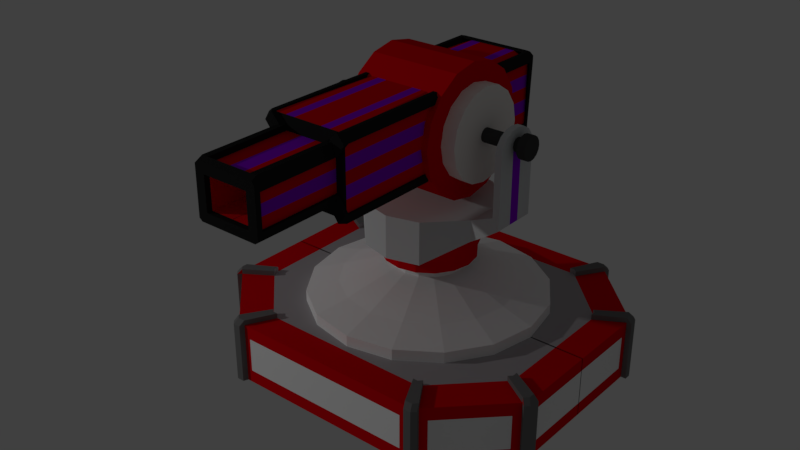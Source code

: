 # Source: bulletTurret.blend  (saved by Blender 2.79.0; exported with 4.5.12 LTS)
import bpy
from mathutils import Matrix  # noqa: F401  (used for matrix-valued properties, if any)

bpy.ops.wm.read_factory_settings(use_empty=True)
scene = bpy.context.scene
scene.name = 'Scene'

# ---- collections
col_collection_1 = bpy.data.collections.new('Collection 1'); scene.collection.children.link(col_collection_1)

# ---- materials (node trees are filled in below, after node groups)
mat_canonbody = bpy.data.materials.new('CanonBody')
mat_canonbody.alpha_threshold = 0.0
mat_canonbody.use_transparent_shadow = False
mat_canonbody.diffuse_color = (0.2147, 0.122, 0.3173, 1.0)
mat_canonbody.roughness = 0.5
mat_canonband = bpy.data.materials.new('CanonBand')
mat_canonband.alpha_threshold = 0.0
mat_canonband.use_transparent_shadow = False
mat_canonband.diffuse_color = (0.8163, 0.06608, 0.04814, 1.0)
mat_canonband.roughness = 0.5
mat_canon = bpy.data.materials.new('Canon')
mat_canon.alpha_threshold = 0.0
mat_canon.use_transparent_shadow = False
mat_canon.diffuse_color = (0.5346, 0.2971, 0.8, 1.0)
mat_canon.roughness = 0.5
mat_matsurevelee = bpy.data.materials.new('MatSurevelee')
mat_matsurevelee.alpha_threshold = 0.0
mat_matsurevelee.use_transparent_shadow = False
mat_matsurevelee.diffuse_color = (0.3197, 0.32, 0.3428, 1.0)
mat_matsurevelee.roughness = 0.5
mat_ring = bpy.data.materials.new('Ring')
mat_ring.alpha_threshold = 0.0
mat_ring.use_transparent_shadow = False
mat_ring.diffuse_color = (0.2327, 0.8, 0.09896, 1.0)
mat_ring.roughness = 0.5
mat_axiscolor = bpy.data.materials.new('AxisColor')
mat_axiscolor.alpha_threshold = 0.0
mat_axiscolor.use_transparent_shadow = False
mat_axiscolor.diffuse_color = (0.05811, 0.05811, 0.05811, 1.0)
mat_axiscolor.roughness = 0.5
mat_headside = bpy.data.materials.new('HeadSide')
mat_headside.alpha_threshold = 0.0
mat_headside.use_transparent_shadow = False
mat_headside.diffuse_color = (1.0, 0.966, 0.9305, 1.0)
mat_headside.roughness = 0.5
mat_maincolor = bpy.data.materials.new('MainColor')
mat_maincolor.alpha_threshold = 0.0
mat_maincolor.use_transparent_shadow = False
mat_maincolor.diffuse_color = (0.8, 0.0, 0.004715, 1.0)
mat_maincolor.specular_color = (0.01027, 0.01027, 0.01027)
mat_maincolor.roughness = 0.5
mat_bands = bpy.data.materials.new('Bands')
mat_bands.alpha_threshold = 0.0
mat_bands.use_transparent_shadow = False
mat_bands.diffuse_color = (0.3085, 0.0, 0.8, 1.0)
mat_bands.roughness = 0.5
mat_edges = bpy.data.materials.new('Edges')
mat_edges.alpha_threshold = 0.0
mat_edges.use_transparent_shadow = False
mat_edges.diffuse_color = (0.01607, 0.01607, 0.01607, 1.0)
mat_edges.roughness = 0.5
mat_middlepartmat = bpy.data.materials.new('MiddlePartMat')
mat_middlepartmat.alpha_threshold = 0.0
mat_middlepartmat.use_transparent_shadow = False
mat_middlepartmat.diffuse_color = (0.66, 0.6943, 0.7024, 1.0)
mat_middlepartmat.roughness = 0.5
mat_axisoutside = bpy.data.materials.new('AxisOutside')
mat_axisoutside.alpha_threshold = 0.0
mat_axisoutside.use_transparent_shadow = False
mat_axisoutside.diffuse_color = (0.1031, 0.4801, 0.8, 1.0)
mat_axisoutside.roughness = 0.5
mat_axisoutside.specular_intensity = 0.0
mat_mat2 = bpy.data.materials.new('Mat2')
mat_mat2.alpha_threshold = 0.0
mat_mat2.use_transparent_shadow = False
mat_mat2.diffuse_color = (0.4564, 0.4337, 0.4507, 1.0)
mat_mat2.roughness = 0.5
mat_mat3 = bpy.data.materials.new('Mat3')
mat_mat3.alpha_threshold = 0.0
mat_mat3.use_transparent_shadow = False
mat_mat3.diffuse_color = (1.0, 1.0, 1.0, 1.0)
mat_mat3.roughness = 0.5
mat_matcorners = bpy.data.materials.new('MatCorners')
mat_matcorners.alpha_threshold = 0.0
mat_matcorners.use_transparent_shadow = False
mat_matcorners.diffuse_color = (0.1833, 0.1833, 0.1833, 1.0)
mat_matcorners.roughness = 0.5
mat_axis = bpy.data.materials.new('Axis')
mat_axis.alpha_threshold = 0.0
mat_axis.use_transparent_shadow = False
mat_axis.diffuse_color = (1.0, 1.0, 1.0, 1.0)
mat_axis.roughness = 0.5

# ---- material node trees

# ---- world
world_world = bpy.data.worlds.new('World'); scene.world = world_world
world_world.color = (0.05088, 0.05088, 0.05088)
world_world.use_sun_shadow = False
world_world.sun_shadow_jitter_overblur = 0.0
world_world.cycles.sampling_method = 'MANUAL'

# ---- lights
light_point = bpy.data.lights.new('Point', 'POINT')
light_point.transmission_factor = 0.0
light_point.energy = 200.0
light_point.shadow_buffer_clip_start = 0.5
light_point.shadow_soft_size = 0.1
light_point.shadow_maximum_resolution = 0.006
light_point.use_absolute_resolution = True

# ---- meshes
me_cube_005 = bpy.data.meshes.new('Cube.005')
me_cube_005.from_pydata([(-0.5756, 0.03881, 0.0001848), (-0.2653, 0.03881, 0.0001848), (-0.5756, 0.03586, -0.01467), (-0.2653, 0.03586, -0.01467), (-0.5756, 0.02744, -0.02726), (-0.2653, 0.02744, -0.02726), (-0.5756, 0.01485, -0.03567), (-0.2653, 0.01485, -0.03567), (-0.5756, -7.688e-09, -0.03863), (-0.2653, -7.688e-09, -0.03863), (-0.5756, -0.01485, -0.03567), (-0.2653, -0.01485, -0.03567), (-0.5756, -0.02744, -0.02726), (-0.2653, -0.02744, -0.02726), (-0.5756, -0.03586, -0.01467), (-0.2653, -0.03586, -0.01467), (-0.5756, -0.03881, 0.0001848), (-0.2653, -0.03881, 0.0001848), (-0.5756, -0.03586, 0.01504), (-0.2653, -0.03586, 0.01504), (-0.5756, -0.02744, 0.02763), (-0.2653, -0.02744, 0.02763), (-0.5756, -0.01485, 0.03604), (-0.2653, -0.01485, 0.03604), (-0.5756, -7.688e-09, 0.039), (-0.2653, -7.688e-09, 0.039), (-0.5756, 0.01485, 0.03604), (-0.2653, 0.01485, 0.03604), (-0.5756, 0.02744, 0.02763), (-0.2653, 0.02744, 0.02763), (-0.5756, 0.03586, 0.01504), (-0.2653, 0.03586, 0.01504), (-0.2648, 0.3651, 0.0001366), (-0.2648, 0.3372, -0.1401), (-0.2648, 0.2577, -0.259), (-0.2648, 0.1389, -0.3384), (-0.2648, -0.001356, -0.3663), (-0.2648, -0.1416, -0.3384), (-0.2648, -0.2605, -0.259), (-0.2648, -0.3399, -0.1401), (-0.2648, -0.3678, 0.0001366), (-0.2648, -0.3399, 0.1404), (-0.2648, -0.2605, 0.2592), (-0.2648, -0.1416, 0.3387), (-0.2648, -0.001356, 0.3666), (-0.2648, 0.1389, 0.3387), (-0.2648, 0.2577, 0.2592), (-0.2648, 0.3372, 0.1404), (-0.3461, 0.2566, 0.0001366), (-0.2508, 0.2566, 0.0001366), (-0.3461, 0.237, -0.0986), (-0.2508, 0.237, -0.0986), (-0.3461, 0.1811, -0.1823), (-0.2508, 0.1811, -0.1823), (-0.3461, 0.09738, -0.2382), (-0.2508, 0.09738, -0.2382), (-0.3461, -0.001356, -0.2579), (-0.2508, -0.001356, -0.2579), (-0.3461, -0.1001, -0.2382), (-0.2508, -0.1001, -0.2382), (-0.3461, -0.1838, -0.1823), (-0.2508, -0.1838, -0.1823), (-0.3461, -0.2397, -0.0986), (-0.2508, -0.2397, -0.0986), (-0.3461, -0.2594, 0.0001366), (-0.2508, -0.2594, 0.0001365), (-0.3461, -0.2397, 0.09887), (-0.2508, -0.2397, 0.09887), (-0.3461, -0.1838, 0.1826), (-0.2508, -0.1838, 0.1826), (-0.3461, -0.1001, 0.2385), (-0.2508, -0.1001, 0.2385), (-0.3461, -0.001356, 0.2581), (-0.2508, -0.001356, 0.2581), (-0.3461, 0.09738, 0.2385), (-0.2508, 0.09738, 0.2385), (-0.3461, 0.1811, 0.1826), (-0.2508, 0.1811, 0.1826), (-0.3461, 0.237, 0.09887), (-0.2508, 0.237, 0.09887), (-0.5756, 0.06683, 0.0001848), (-0.5756, 0.06175, -0.02539), (-0.5756, 0.04726, -0.04707), (-0.5756, 0.02558, -0.06156), (-0.5756, -7.688e-09, -0.06665), (-0.5756, -0.02558, -0.06156), (-0.5756, -0.04726, -0.04707), (-0.5756, -0.06175, -0.02539), (-0.5756, -0.06683, 0.0001848), (-0.5756, -0.06175, 0.02576), (-0.5756, -0.04726, 0.04744), (-0.5756, -0.02558, 0.06193), (-0.5756, -7.688e-09, 0.06702), (-0.5756, 0.02558, 0.06193), (-0.5756, 0.04726, 0.04744), (-0.5756, 0.06175, 0.02576), (-0.6213, 0.06683, 0.0001848), (-0.6213, 0.06175, -0.02539), (-0.6213, 0.04726, -0.04707), (-0.6213, 0.02558, -0.06156), (-0.6213, -7.688e-09, -0.06665), (-0.6213, -0.02558, -0.06156), (-0.6213, -0.04726, -0.04707), (-0.6213, -0.06175, -0.02539), (-0.6213, -0.06683, 0.0001848), (-0.6213, -0.06175, 0.02576), (-0.6213, -0.04726, 0.04744), (-0.6213, -0.02558, 0.06193), (-0.6213, -7.688e-09, 0.06702), (-0.6213, 0.02558, 0.06193), (-0.6213, 0.04726, 0.04744), (-0.6213, 0.06175, 0.02576), (0.0, 0.3651, 0.0001366), (0.0, 0.3372, -0.1401), (0.0, 0.2577, -0.259), (0.0, 0.1389, -0.3384), (0.0, -0.001356, -0.3663), (0.0, -0.1416, -0.3384), (0.0, -0.2605, -0.259), (0.0, -0.3399, -0.1401), (0.0, -0.3678, 0.0001365), (0.0, -0.3399, 0.1404), (0.0, -0.2605, 0.2592), (0.0, -0.1416, 0.3387), (0.0, -0.001356, 0.3666), (0.0, 0.1389, 0.3387), (0.0, 0.2577, 0.2592), (0.0, 0.3372, 0.1404), (-0.2274, -0.9045, -0.1682), (-0.2274, -0.9045, 0.2605), (-0.2274, 0.5286, -0.1682), (-0.2274, 0.5286, 0.2605), (0.0, -0.9045, -0.1682), (0.0, -0.9045, 0.2605), (0.0, 0.4196, -0.1682), (0.0, 0.4196, 0.2605), (-0.1968, 0.5286, -0.1503), (-0.2035, 0.5286, 0.2334), (-0.1968, -0.9045, -0.1682), (-0.2035, -0.9045, 0.2605), (-0.2274, -0.9045, 0.2175), (-0.2274, 0.5286, 0.2175), (0.0, 0.4196, 0.1799), (0.0, -0.9045, 0.1799), (-0.1686, -0.9045, 0.1799), (-0.2274, 0.5286, -0.1315), (0.0, 0.4196, -0.08608), (0.0, -0.9073, -0.08608), (-0.1686, -0.9045, -0.08608), (-0.2274, -0.9045, -0.1315), (0.0, -0.8692, 0.1799), (-0.1686, -0.8692, 0.1799), (0.0, -0.8692, -0.08608), (-0.1686, -0.8692, -0.08608), (0.0, -1.386, 0.1799), (-0.1686, -1.386, 0.1799), (0.0, -1.386, -0.08608), (-0.1686, -1.386, -0.08608), (0.0, -1.386, 0.1394), (-0.1686, -1.386, 0.1394), (-0.001628, -1.386, -0.04743), (-0.1686, -1.386, -0.04743), (-0.131, -1.386, 0.1799), (-0.131, -1.386, -0.08608), (-0.131, -1.386, 0.1394), (-0.131, -1.386, -0.04743), (0.0, -0.8713, 0.1394), (0.0, -0.8713, -0.04743), (-0.131, -0.8713, 0.1394), (-0.131, -0.8713, -0.04743), (-0.137, 0.4196, 0.2605), (-0.115, -0.9045, -0.1682), (-0.115, 0.4196, -0.1682), (-0.137, -0.9045, 0.2605), (-0.08465, 0.4196, 0.2605), (-0.05433, -0.9045, -0.1682), (-0.05433, 0.4196, -0.1682), (-0.08465, -0.9045, 0.2605), (-0.2274, -0.9045, 0.268), (-0.2274, 0.5286, 0.268), (-0.2035, -0.9045, 0.268), (-0.2035, 0.5286, 0.268), (-0.2477, -0.9045, 0.2175), (-0.2477, -0.9045, 0.2507), (-0.2477, 0.5286, 0.2507), (-0.2477, 0.5175, 0.2175), (-0.2398, 0.5286, -0.1682), (-0.2398, -0.9045, -0.1682), (-0.2398, 0.5175, -0.1315), (-0.2398, -0.9045, -0.1315), (-0.2274, 0.5286, -0.1844), (-0.2274, -0.9045, -0.1844), (-0.1968, 0.5286, -0.1844), (-0.1968, -0.9045, -0.1844), (-0.1374, -0.9045, 0.1799), (-0.1686, -0.9045, 0.1404), (-0.1686, -0.9045, -0.04626), (-0.1861, -0.9045, -0.04626), (-0.1861, -0.9045, -0.08608), (-0.1861, -1.386, -0.04743), (-0.1861, -1.386, -0.08608), (-0.1395, -0.9059, -0.08608), (-0.1395, -0.9059, -0.1006), (-0.1686, -0.9045, -0.1006), (-0.131, -1.386, -0.1006), (-0.1686, -1.386, -0.1006), (-0.1374, -0.9045, 0.2125), (-0.1686, -0.9045, 0.2125), (-0.131, -1.386, 0.2125), (-0.1686, -1.386, 0.2125), (-0.1853, -0.9045, 0.1799), (-0.1853, -1.386, 0.1799), (-0.1853, -1.386, 0.1394), (-0.1853, -0.9045, 0.1404), (-0.2035, -0.932, 0.268), (-0.2477, -0.932, 0.2175), (-0.1374, -0.932, 0.1936), (-0.1853, -0.932, 0.1404), (-0.1534, -0.9045, 0.1759), (-0.1693, -0.9045, 0.1581), (-0.233, -0.9045, 0.2343), (-0.2183, -0.9045, 0.2512), (-0.1534, -0.932, 0.1759), (-0.1693, -0.932, 0.1581), (-0.233, -0.932, 0.2343), (-0.2183, -0.932, 0.2512), (-0.2403, -0.9307, -0.1315), (-0.1973, -0.9307, -0.1843), (-0.1867, -0.9307, -0.04622), (-0.14, -0.9321, -0.1005), (-0.1551, -0.9054, -0.08247), (-0.1706, -0.905, -0.06437), (-0.2255, -0.9045, -0.1492), (-0.2111, -0.9045, -0.1668), (-0.1556, -0.9316, -0.08243), (-0.1711, -0.9312, -0.06433), (-0.226, -0.9307, -0.1491), (-0.2116, -0.9307, -0.1667), (-0.2274, 0.5286, -0.1315), (-0.2274, 0.5286, -0.1682), (-0.1968, 0.5286, -0.1682), (-0.08465, 0.5286, 0.2605), (0.0, 0.5286, 0.2605), (0.0, 0.5286, -0.08608), (0.0, 0.5286, -0.1682), (-0.115, 0.5286, -0.1682), (-0.2274, 0.5286, 0.2605), (-0.2035, 0.5286, 0.2605), (-0.1686, 0.5286, -0.08608), (-0.2274, 0.5286, 0.2175), (0.0, 0.5286, 0.1799), (-0.1686, 0.5286, 0.1799), (-0.05433, 0.5286, 0.1799), (-0.05433, 0.5286, -0.08608), (-0.137, 0.5286, 0.2605), (-0.05433, 0.5286, -0.1682), (-0.115, 0.5286, 0.1799), (-0.115, 0.5286, -0.08608), (-0.131, -1.417, 0.1799), (-0.1686, -1.417, 0.1799), (-0.1686, -1.417, -0.04743), (-0.1686, -1.417, -0.08608), (-0.131, -1.417, -0.08608), (-0.1686, -1.417, 0.1394), (-0.131, -1.417, 0.1394), (-0.131, -1.417, -0.04743), (-0.1861, -1.417, -0.04743), (-0.1861, -1.417, -0.08608), (-0.131, -1.417, -0.1006), (-0.1686, -1.417, -0.1006), (-0.131, -1.417, 0.1936), (-0.1686, -1.417, 0.1936), (-0.1853, -1.417, 0.1799), (-0.1853, -1.417, 0.1394), (0.0003053, -1.386, 0.1394), (0.0003053, -1.417, 0.1394), (0.0003053, -1.417, 0.1936), (0.0003053, -1.386, 0.1799), (0.0003053, -1.386, 0.1799), (0.0003053, -1.417, 0.1799), (-3.407e-05, -1.386, -0.08608), (-3.407e-05, -1.386, -0.04743), (-3.407e-05, -1.386, -0.1006), (-3.407e-05, -1.417, -0.08608), (-3.407e-05, -1.417, -0.04743), (-3.407e-05, -1.417, -0.1006), (-0.04448, -1.386, 0.1799), (-0.04483, -0.9045, 0.1799), (-0.2274, -0.9045, -0.06175), (-0.2274, -0.9045, 0.008055), (-0.2274, -0.9045, 0.07786), (-0.2274, -0.9045, 0.1477), (-0.2274, 0.5286, 0.1477), (-0.2274, 0.5286, 0.07786), (-0.2274, 0.5286, 0.008055), (-0.2274, 0.5286, -0.06175), (0.0, 0.4196, 0.1267), (0.0, 0.4196, 0.07351), (0.0, 0.4196, 0.02031), (0.0, 0.4196, -0.03288), (0.0, -0.905, 0.1267), (0.0, -0.9056, 0.07351), (0.0, -0.9062, 0.02031), (0.0, -0.9067, -0.03288), (0.0, -0.8692, 0.1267), (0.0, -0.8692, 0.07351), (0.0, -0.8692, 0.02031), (0.0, -0.8692, -0.03288), (-0.2274, 0.5286, 0.1477), (-0.2274, 0.5286, 0.07786), (-0.2274, 0.5286, 0.008055), (-0.2274, 0.5286, -0.06175), (0.0, 0.5286, 0.1267), (0.0, 0.5286, 0.07351), (0.0, 0.5286, 0.02031), (0.0, 0.5286, -0.03288), (-0.1686, 0.5286, 0.1267), (-0.1686, 0.5286, 0.07351), (-0.1686, 0.5286, 0.02031), (-0.1686, 0.5286, -0.03288), (-0.115, 0.5286, 0.1267), (-0.115, 0.5286, 0.07351), (-0.115, 0.5286, 0.02031), (-0.115, 0.5286, -0.03288), (-0.05433, 0.5286, 0.1267), (-0.05433, 0.5286, 0.07351), (-0.05433, 0.5286, 0.02031), (-0.05433, 0.5286, -0.03288), (-0.1857, -1.386, 0.04596), (-0.1855, -1.386, 0.09265), (-0.1859, -1.386, -0.0007371), (-0.1686, -0.9045, 0.0772), (-0.1686, -0.9045, 0.01084), (-0.1686, -1.386, 0.07488), (-0.1686, -1.386, 0.014), (-0.2274, 0.5464, -0.1315), (-0.2274, 0.5464, -0.1682), (-0.1968, 0.5464, -0.1503), (-0.2398, 0.5398, -0.1315), (-0.2398, 0.5398, -0.1682), (-0.1968, 0.5464, -0.1844), (-0.2274, 0.5398, -0.1844), (-0.2274, 0.5558, 0.2605), (-0.2035, 0.5558, 0.2334), (-0.2274, 0.5558, 0.2175), (-0.2274, 0.5492, 0.268), (-0.2035, 0.5558, 0.268), (-0.2477, 0.5492, 0.2507), (-0.2477, 0.5492, 0.2175), (0.0, 0.5286, 0.268), (0.0, 0.5286, 0.2334), (0.0, 0.5558, 0.268), (0.0, 0.5558, 0.2334), (0.0, 0.5286, -0.1844), (0.0, 0.5286, -0.1503), (0.0, 0.5464, -0.1844), (0.0, 0.5464, -0.1503), (0.0003053, -1.386, 0.2125), (-0.04448, -1.386, 0.2125)], [(139, 207), (140, 210)], [(0, 1, 3, 2), (2, 3, 5, 4), (4, 5, 7, 6), (6, 7, 9, 8), (8, 9, 11, 10), (10, 11, 13, 12), (12, 13, 15, 14), (14, 15, 17, 16), (16, 17, 19, 18), (18, 19, 21, 20), (20, 21, 23, 22), (22, 23, 25, 24), (24, 25, 27, 26), (26, 27, 29, 28), (3, 1, 31, 29, 27, 25, 23, 21, 19, 17, 15, 13, 11, 9, 7, 5), (28, 29, 31, 30), (30, 31, 1, 0), (32, 112, 113, 33), (33, 113, 114, 34), (34, 114, 115, 35), (35, 115, 116, 36), (36, 116, 117, 37), (37, 117, 118, 38), (38, 118, 119, 39), (39, 119, 120, 40), (40, 120, 121, 41), (41, 121, 122, 42), (42, 122, 123, 43), (43, 123, 124, 44), (44, 124, 125, 45), (45, 125, 126, 46), (46, 126, 127, 47), (47, 127, 112, 32), (32, 33, 34, 35, 36, 37, 38, 39, 40, 41, 42, 43, 44, 45, 46, 47), (48, 49, 51, 50), (50, 51, 53, 52), (52, 53, 55, 54), (54, 55, 57, 56), (56, 57, 59, 58), (58, 59, 61, 60), (60, 61, 63, 62), (62, 63, 65, 64), (64, 65, 67, 66), (66, 67, 69, 68), (68, 69, 71, 70), (70, 71, 73, 72), (72, 73, 75, 74), (74, 75, 77, 76), (51, 49, 79, 77, 75, 73, 71, 69, 67, 65, 63, 61, 59, 57, 55, 53), (76, 77, 79, 78), (78, 79, 49, 48), (48, 50, 52, 54, 56, 58, 60, 62, 64, 66, 68, 70, 72, 74, 76, 78), (22, 24, 92, 91), (12, 14, 87, 86), (2, 4, 82, 81), (26, 28, 94, 93), (16, 18, 89, 88), (6, 8, 84, 83), (30, 0, 80, 95), (20, 22, 91, 90), (10, 12, 86, 85), (24, 26, 93, 92), (0, 2, 81, 80), (14, 16, 88, 87), (4, 6, 83, 82), (28, 30, 95, 94), (18, 20, 90, 89), (8, 10, 85, 84), (84, 85, 101, 100), (96, 97, 98, 99, 100, 101, 102, 103, 104, 105, 106, 107, 108, 109, 110, 111), (89, 90, 106, 105), (94, 95, 111, 110), (82, 83, 99, 98), (87, 88, 104, 103), (80, 81, 97, 96), (92, 93, 109, 108), (85, 86, 102, 101), (90, 91, 107, 106), (95, 80, 96, 111), (83, 84, 100, 99), (88, 89, 105, 104), (93, 94, 110, 109), (81, 82, 98, 97), (86, 87, 103, 102), (91, 92, 108, 107), (113, 114, 115, 116, 117, 118, 119, 120, 121, 122, 123, 124, 125, 126, 127, 112), (140, 129, 183, 182), (176, 172, 245, 255), (142, 135, 133, 143), (144, 139, 129, 140), (176, 134, 132, 175), (131, 129, 178, 179), (170, 137, 139, 173), (138, 128, 191, 193), (143, 133, 177, 173, 139, 144, 194, 287), (135, 142, 250, 242), (141, 131, 246, 249), (143, 287, 194, 144, 151, 150), (148, 196, 332, 331, 195, 144, 140, 291, 290, 289, 288, 149), (296, 142, 143, 300), (134, 176, 255, 244), (291, 140, 141, 292), (130, 136, 337, 336), (137, 170, 254, 247), (134, 146, 147, 132), (138, 148, 149, 128), (132, 147, 201, 148, 138, 171, 175), (146, 134, 244, 243), (300, 143, 150, 304), (144, 195, 331, 332, 196, 148, 153, 151), (148, 201, 147, 152, 153), (268, 262, 283, 285), (333, 159, 195, 331), (148, 157, 205, 203), (287, 286, 277, 143), (199, 330, 328, 329, 212, 273, 266), (204, 268, 285, 282), (160, 165, 169, 167), (154, 158, 164, 162), (160, 156, 163, 165), (166, 167, 169, 168), (165, 164, 168, 169), (164, 158, 166, 168), (131, 137, 247, 246), (174, 135, 242, 241), (174, 170, 173, 177), (136, 172, 171, 138), (172, 136, 240, 245), (135, 174, 177, 133), (136, 130, 239, 240), (299, 146, 243, 315), (172, 176, 175, 171), (130, 145, 238, 239), (181, 179, 178, 180), (137, 343, 352, 350), (129, 139, 180, 178), (139, 137, 181, 180), (182, 183, 184, 185), (179, 184, 347, 345), (129, 131, 184, 183), (141, 140, 182, 185), (179, 178, 183, 184), (129, 183, 178), (185, 184, 347, 348), (187, 189, 188, 186), (128, 149, 189, 187), (130, 128, 187, 186), (149, 145, 188, 189), (190, 192, 193, 191), (136, 138, 193, 192), (186, 188, 338, 339), (128, 130, 190, 191), (186, 187, 191, 190), (191, 187, 128), (337, 136, 354, 356), (194, 162, 208, 206), (212, 273, 272, 211), (157, 148, 198, 200), (197, 198, 200, 199), (148, 196, 197, 198), (196, 161, 199, 197), (205, 269, 267, 200), (201, 163, 156, 147), (204, 205, 203, 202), (200, 267, 266, 199), (201, 148, 203, 202), (163, 201, 202, 204), (200, 198, 203, 205), (204, 268, 269, 205), (206, 207, 209, 208), (144, 194, 206, 207), (155, 144, 207, 209), (208, 286, 358), (213, 212, 211, 210), (159, 195, 213, 212), (144, 155, 211, 210), (195, 144, 210, 213), (209, 207, 210, 211), (209, 271, 270, 208), (219, 220, 182, 213), (223, 217, 215, 224), (180, 214, 216, 206), (213, 217, 215, 182), (221, 180, 214, 225), (219, 213, 217, 223), (206, 218, 222, 216), (218, 219, 223, 222), (182, 220, 224, 215), (220, 221, 225, 224), (216, 214, 225, 222), (222, 223, 224, 225), (206, 180, 221, 218), (218, 221, 220, 219), (225, 178, 183, 224), (183, 215, 224), (182, 215, 183), (225, 214, 178), (180, 178, 214), (231, 232, 189, 197), (235, 228, 226, 236), (233, 193, 227, 237), (231, 197, 228, 235), (193, 202, 229, 227), (197, 189, 226, 228), (202, 230, 234, 229), (230, 231, 235, 234), (189, 232, 236, 226), (232, 233, 237, 236), (229, 234, 237, 227), (234, 235, 236, 237), (202, 193, 233, 230), (230, 233, 232, 231), (237, 236, 187, 191), (237, 191, 227), (227, 191, 193), (187, 236, 226), (187, 226, 189), (252, 241, 242, 250), (249, 246, 247, 251), (308, 249, 251, 316), (324, 252, 250, 312), (255, 253, 243, 244), (239, 238, 248, 240), (240, 248, 257, 245), (316, 251, 256, 320), (251, 247, 254, 256), (245, 257, 253, 255), (320, 256, 252, 324), (256, 254, 241, 252), (170, 174, 241, 254), (292, 141, 249, 308), (264, 258, 279, 275), (265, 260, 261, 262), (258, 259, 263, 264), (264, 263, 260, 265), (259, 272, 273, 263), (260, 266, 267, 261), (261, 269, 268, 262), (269, 261, 267), (258, 270, 271, 259), (271, 272, 259), (273, 266, 260, 263), (209, 211, 272, 271), (164, 165, 265, 264), (278, 274, 275, 279), (277, 278, 279, 276), (208, 162, 278, 277, 286), (258, 270, 276, 279), (164, 264, 275, 274), (162, 164, 274, 278), (280, 282, 285, 283), (281, 280, 283, 284), (165, 163, 280, 281), (262, 265, 284, 283), (163, 204, 282, 280), (265, 165, 281, 284), (162, 286, 287, 194), (145, 295, 311, 238), (295, 294, 310, 311), (294, 293, 309, 310), (293, 292, 308, 309), (257, 323, 327, 253), (323, 322, 326, 327), (322, 321, 325, 326), (321, 320, 324, 325), (248, 319, 323, 257), (319, 318, 322, 323), (318, 317, 321, 322), (317, 316, 320, 321), (253, 327, 315, 243), (327, 326, 314, 315), (326, 325, 313, 314), (325, 324, 312, 313), (238, 311, 319, 248), (311, 310, 318, 319), (310, 309, 317, 318), (309, 308, 316, 317), (142, 296, 312, 250), (296, 297, 313, 312), (297, 298, 314, 313), (298, 299, 315, 314), (147, 303, 307, 152), (303, 302, 306, 307), (302, 301, 305, 306), (301, 300, 304, 305), (149, 288, 295, 145), (288, 289, 294, 295), (289, 290, 293, 294), (290, 291, 292, 293), (146, 299, 303, 147), (299, 298, 302, 303), (298, 297, 301, 302), (297, 296, 300, 301), (331, 332, 334, 333), (161, 334, 332, 196), (335, 336, 339, 338), (336, 337, 340, 341), (341, 336, 339), (192, 190, 341, 340), (145, 130, 336, 335), (186, 190, 341, 339), (188, 145, 335, 338), (343, 342, 345, 346), (342, 344, 348, 347), (345, 347, 342), (137, 131, 342, 343), (179, 181, 346, 345), (131, 141, 344, 342), (141, 185, 348, 344), (348, 185, 188, 338), (348, 344, 335, 338), (337, 343, 342, 336), (247, 343, 337, 240), (349, 350, 352, 351), (343, 346, 351, 352), (346, 181, 349, 351), (181, 137, 350, 349), (354, 353, 355, 356), (340, 337, 356, 355), (192, 340, 355, 353), (136, 192, 353, 354), (270, 208, 358, 357, 276), (277, 276, 357), (286, 277, 357, 358)])
me_cube_005.polygons.foreach_set('material_index', [5, 5, 5, 5, 5, 5, 5, 5, 5, 5, 5, 5, 5, 5, 7, 5, 5, 7, 7, 7, 7, 7, 7, 7, 7, 7, 7, 7, 7, 7, 7, 7, 7, 7, 6, 6, 6, 6, 6, 6, 6, 6, 6, 6, 6, 6, 6, 6, 7, 6, 6, 6, 5, 5, 5, 5, 5, 5, 5, 5, 5, 5, 5, 5, 5, 5, 5, 5, 5, 5, 5, 5, 5, 5, 5, 5, 5, 5, 5, 5, 5, 5, 5, 5, 5, 7, 9, 7, 7, 9, 7, 9, 7, 9, 9, 7, 9, 7, 9, 7, 7, 7, 9, 7, 7, 9, 9, 7, 7, 7, 7, 9, 7, 7, 8, 9, 9, 7, 7, 7, 7, 7, 7, 9, 7, 8, 7, 7, 7, 9, 7, 7, 9, 9, 9, 9, 9, 9, 9, 9, 9, 9, 0, 9, 9, 9, 9, 9, 9, 9, 9, 9, 9, 9, 9, 9, 9, 7, 9, 7, 9, 9, 7, 9, 9, 7, 7, 9, 9, 9, 7, 7, 9, 9, 9, 7, 7, 9, 9, 9, 9, 9, 9, 9, 0, 0, 0, 9, 9, 9, 9, 9, 9, 9, 9, 9, 9, 9, 9, 9, 9, 9, 9, 9, 9, 9, 9, 9, 9, 9, 9, 9, 9, 9, 9, 9, 9, 7, 7, 7, 7, 7, 7, 7, 7, 7, 7, 7, 7, 8, 7, 9, 9, 9, 9, 9, 9, 9, 9, 9, 9, 9, 9, 9, 9, 9, 9, 9, 9, 7, 9, 9, 7, 9, 7, 9, 7, 7, 7, 7, 7, 7, 7, 7, 7, 7, 7, 7, 7, 7, 7, 7, 7, 7, 7, 7, 7, 7, 7, 7, 7, 7, 7, 7, 7, 7, 8, 7, 8, 7, 7, 7, 7, 8, 7, 9, 9, 9, 9, 9, 9, 9, 9, 9, 9, 9, 9, 9, 9, 9, 9, 9, 9, 9, 9, 9, 9, 9, 9, 9, 9, 9, 9, 9])
me_cube_005.materials.append(mat_canonbody)
me_cube_005.materials.append(mat_canonband)
me_cube_005.materials.append(mat_canon)
me_cube_005.materials.append(mat_matsurevelee)
me_cube_005.materials.append(mat_ring)
me_cube_005.materials.append(mat_axiscolor)
me_cube_005.materials.append(mat_headside)
me_cube_005.materials.append(mat_maincolor)
me_cube_005.materials.append(mat_bands)
me_cube_005.materials.append(mat_edges)
me_cube_005.use_remesh_preserve_volume = False
me_cube_005.use_remesh_preserve_attributes = False
me_cube_005.use_mirror_vertex_groups = False
me_cube_005.update()
me_cube = bpy.data.meshes.new('Cube')
me_cube.from_pydata([(-0.3677, -0.1323, 0.1388), (-0.3677, -0.1323, 0.01485), (-0.1839, -0.3203, 0.1388), (-0.1839, -0.3203, 0.01485), (-0.1839, -0.3203, -0.1091), (-0.5382, -0.1323, 0.1303), (-0.5382, -0.1323, 0.2164), (-0.5001, -0.1323, 0.1933), (-0.4686, -0.1323, 0.08005), (-0.5382, -0.1323, 0.5354), (-0.5001, -0.1323, 0.5354), (-0.5382, -0.1323, 0.5354), (-0.5002, -0.0001407, 0.651), (-0.5002, -0.05057, 0.6422), (-0.5002, -0.09332, 0.6171), (-0.5002, -0.1219, 0.5796), (-0.5383, -0.0001407, 0.651), (-0.5383, -0.05057, 0.6422), (-0.5383, -0.09332, 0.6171), (-0.5383, -0.1219, 0.5796), (-0.3677, 0.0, 0.1388), (-0.1839, 0.0, 0.1388), (-0.5001, 0.0, 0.1933), (-0.5001, 0.0, 0.5354), (-0.3677, 0.0, 0.01485), (-0.1839, 0.0, -0.1091), (-0.5382, 0.0, 0.2164), (-0.5382, 0.0, 0.1303), (-0.4686, 0.0, 0.08005), (-0.5382, 0.0, 0.5354), (-0.1024, -0.2471, -0.1451), (-0.1285, -0.3102, 0.03575), (-0.1891, -0.1891, -0.1451), (-0.2374, -0.2374, 0.03575), (-0.2471, -0.1024, -0.1451), (-0.3102, -0.1285, 0.03575), (-0.2675, 2.935e-09, -0.1451), (-0.3357, 4.004e-09, 0.03575), (-0.1024, -0.2471, -0.2115), (-0.1891, -0.1891, -0.2115), (-0.2471, -0.1024, -0.2115), (-0.2675, 2.935e-09, -0.2115), (0.0, -0.3677, -0.1091), (0.0, -0.3677, 0.1388), (0.0, -0.3677, 0.01485), (0.0, -0.2675, -0.1451), (0.0, -0.3357, 0.03575), (0.0, -0.2675, -0.2115), (-0.1839, -0.08007, -0.1091), (-0.3677, -0.03307, 0.01485), (-0.5382, -0.03307, 0.2164), (-0.5382, -0.03307, 0.1303), (-0.4686, -0.03307, 0.08005), (-0.5382, -0.03307, 0.5354), (0.0, 0.0, 0.1388)], [], [(8, 7, 6, 5), (3, 2, 0, 1), (21, 20, 0, 2), (1, 4, 3), (42, 44, 3, 4), (44, 43, 2, 3), (52, 8, 5, 51), (50, 6, 9, 53), (49, 1, 8, 52), (1, 0, 7, 8), (7, 22, 23, 10), (6, 7, 10, 9), (12, 16, 17, 13), (15, 19, 11, 10), (13, 17, 18, 14), (0, 20, 22, 7), (14, 18, 19, 15), (54, 21, 2, 43), (51, 50, 26, 27), (48, 49, 24, 25), (17, 16, 29, 18), (18, 29, 11, 19), (23, 14, 15, 10), (13, 14, 23, 12), (45, 46, 31, 30), (30, 31, 33, 32), (32, 33, 35, 34), (34, 35, 37, 36), (45, 30, 38, 47), (34, 36, 41, 40), (30, 32, 39, 38), (32, 34, 40, 39), (4, 1, 49, 48), (5, 6, 50, 51), (24, 49, 52, 28), (26, 50, 53, 29), (28, 52, 51, 27)])
me_cube.polygons.foreach_set('material_index', [0, 0, 0, 0, 0, 0, 0, 0, 0, 0, 0, 0, 0, 0, 0, 0, 0, 0, 3, 3, 0, 0, 0, 0, 2, 2, 2, 2, 2, 2, 2, 2, 0, 0, 3, 3, 3])
me_cube.materials.append(mat_middlepartmat)
me_cube.materials.append(mat_axisoutside)
me_cube.materials.append(mat_maincolor)
me_cube.materials.append(mat_bands)
me_cube.use_remesh_preserve_volume = False
me_cube.use_remesh_preserve_attributes = False
me_cube.use_mirror_vertex_groups = False
me_cube.update()
me_cube_001 = bpy.data.meshes.new('Cube.001')
me_cube_001.from_pydata([(0.6, 0.8835, 0.0), (1.0, 0.4835, 0.0), (0.6, 0.8835, 0.35), (1.0, 0.4835, 0.35), (0.5018, 0.7198, 0.35), (0.8364, 0.3853, 0.35), (0.8364, -0.004412, 0.35), (1.0, 0.4835, 0.075), (1.0, 0.4835, 0.275), (0.5569, 0.8835, 0.0), (0.5569, 0.8835, 0.35), (0.4734, 0.7198, 0.35), (0.5569, 0.8835, 0.075), (0.5569, 0.8835, 0.275), (1.0, 0.4479, 0.0), (1.0, 0.4479, 0.35), (1.0, 0.4479, 0.075), (1.0, 0.4479, 0.275), (0.8364, 0.354, 0.35), (0.944, 0.5395, 0.0), (0.944, 0.5395, 0.35), (0.7895, 0.4322, 0.35), (0.944, 0.5395, 0.075), (0.944, 0.5395, 0.275), (0.547, 0.6746, 0.35), (0.6541, 0.8294, 0.0), (0.6541, 0.8294, 0.35), (0.6541, 0.8294, 0.075), (0.6541, 0.8294, 0.275), (1.0, -0.002912, 0.0), (1.0, -0.002912, 0.35), (1.0, -0.002912, 0.075), (1.0, -0.002912, 0.275), (0.8364, -0.003647, 0.35), (0.9766, 0.5069, 0.0), (0.9766, 0.5069, 0.35), (0.8168, 0.4049, 0.35), (0.9766, 0.5069, 0.075), (0.9766, 0.5069, 0.275), (0.5212, 0.7004, 0.35), (0.6232, 0.8602, 0.0), (0.6232, 0.8602, 0.35), (0.6232, 0.8602, 0.075), (0.6232, 0.8602, 0.275), (0.4182, -0.002206, 0.35), (0.6683, 0.5534, 0.35), (0.799, 0.6844, 0.0), (0.799, 0.6844, 0.35), (0.799, 0.6844, 0.075), (0.799, 0.6844, 0.275), (0.5216, 0.8835, 0.0), (0.5216, 0.8835, 0.35), (0.4434, 0.7198, 0.35), (0.5216, 0.8835, 0.075), (0.5216, 0.8835, 0.275), (0.8364, 0.3245, 0.35), (1.0, 0.4106, 0.0), (1.0, 0.4106, 0.35), (1.0, 0.4106, 0.075), (1.0, 0.4106, 0.275), (0.9766, 0.5069, 0.0), (1.0, 0.4835, 0.0), (0.9766, 0.5069, 0.35), (1.0, 0.4835, 0.35), (1.0, 0.4835, 0.275), (0.8168, 0.4049, 0.35), (0.8364, 0.3853, 0.35), (1.0, 0.4835, 0.075), (0.9766, 0.5069, 0.075), (0.9766, 0.5069, 0.275), (0.9766, 0.5069, 0.0), (1.0, 0.4835, 0.0), (0.9766, 0.5069, 0.35), (1.0, 0.4835, 0.35), (1.0, 0.4835, 0.275), (0.8168, 0.4049, 0.35), (0.8364, 0.3853, 0.35), (1.0, 0.4835, 0.075), (0.9766, 0.5069, 0.075), (0.9766, 0.5069, 0.275), (0.9766, 0.5069, 0.38), (1.0, 0.4835, 0.38), (0.8168, 0.4049, 0.38), (0.8364, 0.3853, 0.38), (0.9978, 0.5281, 0.0), (1.021, 0.5047, 0.0), (0.9978, 0.5281, 0.35), (1.021, 0.5047, 0.35), (1.021, 0.5047, 0.275), (1.021, 0.5047, 0.075), (0.9978, 0.5281, 0.075), (0.9978, 0.5281, 0.275), (1.0, 0.4835, 0.275), (1.0, 0.4835, 0.35), (0.8364, 0.3853, 0.35), (1.0, 0.4835, 0.0), (1.0, 0.4835, 0.075), (1.0, 0.4479, 0.0), (1.0, 0.4479, 0.075), (1.0, 0.4479, 0.275), (1.0, 0.4479, 0.35), (0.8364, 0.354, 0.35), (1.03, 0.4835, 0.275), (1.03, 0.4835, 0.35), (1.03, 0.4835, 0.0), (1.03, 0.4835, 0.075), (1.03, 0.4479, 0.0), (1.03, 0.4479, 0.075), (1.03, 0.4479, 0.275), (1.03, 0.4479, 0.35), (1.0, 0.4835, 0.38), (0.8364, 0.3853, 0.38), (0.8364, 0.354, 0.38), (1.0, 0.4479, 0.38), (0.6, 0.8835, 0.38), (0.5018, 0.7198, 0.38), (0.5569, 0.8835, 0.38), (0.4734, 0.7198, 0.38), (0.5212, 0.7004, 0.38), (0.6232, 0.8602, 0.38), (0.5684, 0.9112, 0.0), (0.6115, 0.9112, 0.0), (0.5684, 0.9112, 0.35), (0.6115, 0.9112, 0.35), (0.6115, 0.9112, 0.075), (0.6115, 0.9112, 0.275), (0.5684, 0.9112, 0.075), (0.5684, 0.9112, 0.275), (0.6347, 0.888, 0.0), (0.6347, 0.888, 0.35), (0.6347, 0.888, 0.075), (0.6347, 0.888, 0.275), (0.6314, 0.2616, 0.4141), (0.4833, 0.4833, 0.4141), (0.2616, 0.6314, 0.4141), (0.4641, 0.1922, 0.4675), (0.3552, 0.3552, 0.4675), (0.1922, 0.4641, 0.4675), (0.1929, 0.07992, 0.5808), (0.1477, 0.1477, 0.5808), (0.07992, 0.1929, 0.5808), (0.1929, 0.07992, 0.84), (0.1477, 0.1477, 0.84), (0.07992, 0.1929, 0.84), (0.6314, 0.2616, 0.3462), (0.4833, 0.4833, 0.3462), (0.2616, 0.6314, 0.3462), (-0.6, 0.8835, 0.0), (-1.0, 0.4835, 0.0), (-0.6, 0.8835, 0.35), (-1.0, 0.4835, 0.35), (-0.5018, 0.7198, 0.35), (-0.8364, 0.3853, 0.35), (-0.8364, -0.004412, 0.35), (0.0, 0.8835, 0.0), (0.0, 0.8835, 0.35), (0.0, 0.7198, 0.35), (0.0, 0.3599, 0.35), (-1.0, 0.4835, 0.075), (0.0, 0.8835, 0.075), (-1.0, 0.4835, 0.275), (0.0, 0.8835, 0.275), (-0.5569, 0.8835, 0.0), (-0.5569, 0.8835, 0.35), (-0.4734, 0.7198, 0.35), (-0.5569, 0.8835, 0.075), (-0.5569, 0.8835, 0.275), (-1.0, 0.4479, 0.0), (-1.0, 0.4479, 0.35), (-1.0, 0.4479, 0.075), (-1.0, 0.4479, 0.275), (-0.8364, 0.354, 0.35), (-0.944, 0.5395, 0.0), (-0.944, 0.5395, 0.35), (-0.7895, 0.4322, 0.35), (-0.944, 0.5395, 0.075), (-0.944, 0.5395, 0.275), (-0.547, 0.6746, 0.35), (-0.6541, 0.8294, 0.0), (-0.6541, 0.8294, 0.35), (-0.6541, 0.8294, 0.075), (-0.6541, 0.8294, 0.275), (-1.0, -0.002912, 0.0), (-1.0, -0.002912, 0.35), (-1.0, -0.002912, 0.075), (-1.0, -0.002912, 0.275), (-0.8364, -0.003647, 0.35), (-0.9766, 0.5069, 0.0), (-0.9766, 0.5069, 0.35), (-0.8168, 0.4049, 0.35), (-0.9766, 0.5069, 0.075), (-0.9766, 0.5069, 0.275), (-0.5212, 0.7004, 0.35), (-0.6232, 0.8602, 0.0), (-0.6232, 0.8602, 0.35), (-0.6232, 0.8602, 0.075), (-0.6232, 0.8602, 0.275), (-0.4182, -0.002206, 0.35), (-0.6683, 0.5534, 0.35), (-0.799, 0.6844, 0.0), (-0.799, 0.6844, 0.35), (-0.799, 0.6844, 0.075), (-0.799, 0.6844, 0.275), (-0.5216, 0.8835, 0.0), (-0.5216, 0.8835, 0.35), (-0.4434, 0.7198, 0.35), (-0.5216, 0.8835, 0.075), (-0.5216, 0.8835, 0.275), (-0.8364, 0.3245, 0.35), (-1.0, 0.4106, 0.0), (-1.0, 0.4106, 0.35), (-1.0, 0.4106, 0.075), (-1.0, 0.4106, 0.275), (-0.9766, 0.5069, 0.0), (-1.0, 0.4835, 0.0), (-0.9766, 0.5069, 0.35), (-1.0, 0.4835, 0.35), (-1.0, 0.4835, 0.275), (-0.8168, 0.4049, 0.35), (-0.8364, 0.3853, 0.35), (-1.0, 0.4835, 0.075), (-0.9766, 0.5069, 0.075), (-0.9766, 0.5069, 0.275), (-0.9766, 0.5069, 0.0), (-1.0, 0.4835, 0.0), (-0.9766, 0.5069, 0.35), (-1.0, 0.4835, 0.35), (-1.0, 0.4835, 0.275), (-0.8168, 0.4049, 0.35), (-0.8364, 0.3853, 0.35), (-1.0, 0.4835, 0.075), (-0.9766, 0.5069, 0.075), (-0.9766, 0.5069, 0.275), (-0.9766, 0.5069, 0.38), (-1.0, 0.4835, 0.38), (-0.8168, 0.4049, 0.38), (-0.8364, 0.3853, 0.38), (-0.9978, 0.5281, 0.0), (-1.021, 0.5047, 0.0), (-0.9978, 0.5281, 0.35), (-1.021, 0.5047, 0.35), (-1.021, 0.5047, 0.275), (-1.021, 0.5047, 0.075), (-0.9978, 0.5281, 0.075), (-0.9978, 0.5281, 0.275), (-1.0, 0.4835, 0.275), (-1.0, 0.4835, 0.35), (-0.8364, 0.3853, 0.35), (-1.0, 0.4835, 0.0), (-1.0, 0.4835, 0.075), (-1.0, 0.4479, 0.0), (-1.0, 0.4479, 0.075), (-1.0, 0.4479, 0.275), (-1.0, 0.4479, 0.35), (-0.8364, 0.354, 0.35), (-1.03, 0.4835, 0.275), (-1.03, 0.4835, 0.35), (-1.03, 0.4835, 0.0), (-1.03, 0.4835, 0.075), (-1.03, 0.4479, 0.0), (-1.03, 0.4479, 0.075), (-1.03, 0.4479, 0.275), (-1.03, 0.4479, 0.35), (-1.0, 0.4835, 0.38), (-0.8364, 0.3853, 0.38), (-0.8364, 0.354, 0.38), (-1.0, 0.4479, 0.38), (-0.6, 0.8835, 0.38), (-0.5018, 0.7198, 0.38), (-0.5569, 0.8835, 0.38), (-0.4734, 0.7198, 0.38), (-0.5212, 0.7004, 0.38), (-0.6232, 0.8602, 0.38), (-0.5684, 0.9112, 0.0), (-0.6115, 0.9112, 0.0), (-0.5684, 0.9112, 0.35), (-0.6115, 0.9112, 0.35), (-0.6115, 0.9112, 0.075), (-0.6115, 0.9112, 0.275), (-0.5684, 0.9112, 0.075), (-0.5684, 0.9112, 0.275), (-0.6347, 0.888, 0.0), (-0.6347, 0.888, 0.35), (-0.6347, 0.888, 0.075), (-0.6347, 0.888, 0.275), (0.0, 0.6835, 0.4141), (-0.6314, 0.2616, 0.4141), (-0.4833, 0.4833, 0.4141), (-0.2616, 0.6314, 0.4141), (0.0, 0.5023, 0.4675), (-0.4641, 0.1922, 0.4675), (-0.3552, 0.3552, 0.4675), (-0.1922, 0.4641, 0.4675), (0.0, 0.2088, 0.5808), (-0.1929, 0.07992, 0.5808), (-0.1477, 0.1477, 0.5808), (-0.07992, 0.1929, 0.5808), (0.0, 0.2088, 0.84), (-0.1929, 0.07992, 0.84), (-0.1477, 0.1477, 0.84), (-0.07992, 0.1929, 0.84), (0.0, 0.6835, 0.3462), (-0.6314, 0.2616, 0.3462), (-0.4833, 0.4833, 0.3462), (-0.2616, 0.6314, 0.3462), (0.6, -0.8835, 0.0), (1.0, -0.4835, 0.0), (0.6, -0.8835, 0.35), (1.0, -0.4835, 0.35), (0.5018, -0.7198, 0.35), (0.8364, -0.3853, 0.35), (0.8364, 0.004412, 0.35), (1.0, -0.4835, 0.075), (1.0, -0.4835, 0.275), (0.5569, -0.8835, 0.0), (0.5569, -0.8835, 0.35), (0.4734, -0.7198, 0.35), (0.5569, -0.8835, 0.075), (0.5569, -0.8835, 0.275), (1.0, -0.4479, 0.0), (1.0, -0.4479, 0.35), (1.0, -0.4479, 0.075), (1.0, -0.4479, 0.275), (0.8364, -0.354, 0.35), (0.944, -0.5395, 0.0), (0.944, -0.5395, 0.35), (0.7895, -0.4322, 0.35), (0.944, -0.5395, 0.075), (0.944, -0.5395, 0.275), (0.547, -0.6746, 0.35), (0.6541, -0.8294, 0.0), (0.6541, -0.8294, 0.35), (0.6541, -0.8294, 0.075), (0.6541, -0.8294, 0.275), (1.0, 0.002912, 0.0), (1.0, 0.002912, 0.35), (1.0, 0.002912, 0.075), (1.0, 0.002912, 0.275), (0.8364, 0.003647, 0.35), (0.9766, -0.5069, 0.0), (0.9766, -0.5069, 0.35), (0.8168, -0.4049, 0.35), (0.9766, -0.5069, 0.075), (0.9766, -0.5069, 0.275), (0.5212, -0.7004, 0.35), (0.6232, -0.8602, 0.0), (0.6232, -0.8602, 0.35), (0.6232, -0.8602, 0.075), (0.6232, -0.8602, 0.275), (0.4182, 0.002206, 0.35), (0.6683, -0.5534, 0.35), (0.799, -0.6844, 0.0), (0.799, -0.6844, 0.35), (0.799, -0.6844, 0.075), (0.799, -0.6844, 0.275), (0.5216, -0.8835, 0.0), (0.5216, -0.8835, 0.35), (0.4434, -0.7198, 0.35), (0.5216, -0.8835, 0.075), (0.5216, -0.8835, 0.275), (0.8364, -0.3245, 0.35), (1.0, -0.4106, 0.0), (1.0, -0.4106, 0.35), (1.0, -0.4106, 0.075), (1.0, -0.4106, 0.275), (0.9766, -0.5069, 0.0), (1.0, -0.4835, 0.0), (0.9766, -0.5069, 0.35), (1.0, -0.4835, 0.35), (1.0, -0.4835, 0.275), (0.8168, -0.4049, 0.35), (0.8364, -0.3853, 0.35), (1.0, -0.4835, 0.075), (0.9766, -0.5069, 0.075), (0.9766, -0.5069, 0.275), (0.9766, -0.5069, 0.0), (1.0, -0.4835, 0.0), (0.9766, -0.5069, 0.35), (1.0, -0.4835, 0.35), (1.0, -0.4835, 0.275), (0.8168, -0.4049, 0.35), (0.8364, -0.3853, 0.35), (1.0, -0.4835, 0.075), (0.9766, -0.5069, 0.075), (0.9766, -0.5069, 0.275), (0.9766, -0.5069, 0.38), (1.0, -0.4835, 0.38), (0.8168, -0.4049, 0.38), (0.8364, -0.3853, 0.38), (0.9978, -0.5281, 0.0), (1.021, -0.5047, 0.0), (0.9978, -0.5281, 0.35), (1.021, -0.5047, 0.35), (1.021, -0.5047, 0.275), (1.021, -0.5047, 0.075), (0.9978, -0.5281, 0.075), (0.9978, -0.5281, 0.275), (1.0, -0.4835, 0.275), (1.0, -0.4835, 0.35), (0.8364, -0.3853, 0.35), (1.0, -0.4835, 0.0), (1.0, -0.4835, 0.075), (1.0, -0.4479, 0.0), (1.0, -0.4479, 0.075), (1.0, -0.4479, 0.275), (1.0, -0.4479, 0.35), (0.8364, -0.354, 0.35), (1.03, -0.4835, 0.275), (1.03, -0.4835, 0.35), (1.03, -0.4835, 0.0), (1.03, -0.4835, 0.075), (1.03, -0.4479, 0.0), (1.03, -0.4479, 0.075), (1.03, -0.4479, 0.275), (1.03, -0.4479, 0.35), (1.0, -0.4835, 0.38), (0.8364, -0.3853, 0.38), (0.8364, -0.354, 0.38), (1.0, -0.4479, 0.38), (0.6, -0.8835, 0.38), (0.5018, -0.7198, 0.38), (0.5569, -0.8835, 0.38), (0.4734, -0.7198, 0.38), (0.5212, -0.7004, 0.38), (0.6232, -0.8602, 0.38), (0.5684, -0.9112, 0.0), (0.6115, -0.9112, 0.0), (0.5684, -0.9112, 0.35), (0.6115, -0.9112, 0.35), (0.6115, -0.9112, 0.075), (0.6115, -0.9112, 0.275), (0.5684, -0.9112, 0.075), (0.5684, -0.9112, 0.275), (0.6347, -0.888, 0.0), (0.6347, -0.888, 0.35), (0.6347, -0.888, 0.075), (0.6347, -0.888, 0.275), (0.6835, 0.0, 0.4141), (0.6314, -0.2616, 0.4141), (0.4833, -0.4833, 0.4141), (0.2616, -0.6314, 0.4141), (0.5023, 0.0, 0.4675), (0.4641, -0.1922, 0.4675), (0.3552, -0.3552, 0.4675), (0.1922, -0.4641, 0.4675), (0.2088, 0.0, 0.5808), (0.1929, -0.07992, 0.5808), (0.1477, -0.1477, 0.5808), (0.07992, -0.1929, 0.5808), (0.2088, 0.0, 0.84), (0.1929, -0.07992, 0.84), (0.1477, -0.1477, 0.84), (0.07992, -0.1929, 0.84), (0.6835, 0.0, 0.3462), (0.6314, -0.2616, 0.3462), (0.4833, -0.4833, 0.3462), (0.2616, -0.6314, 0.3462), (-0.6, -0.8835, 0.0), (-1.0, -0.4835, 0.0), (-0.6, -0.8835, 0.35), (-1.0, -0.4835, 0.35), (-0.5018, -0.7198, 0.35), (-0.8364, -0.3853, 0.35), (-0.8364, 0.004412, 0.35), (0.0, -0.8835, 0.0), (0.0, -0.8835, 0.35), (0.0, -0.7198, 0.35), (0.0, -0.3599, 0.35), (0.0, 0.0, 0.35), (-1.0, -0.4835, 0.075), (0.0, -0.8835, 0.075), (-1.0, -0.4835, 0.275), (0.0, -0.8835, 0.275), (-0.5569, -0.8835, 0.0), (-0.5569, -0.8835, 0.35), (-0.4734, -0.7198, 0.35), (-0.5569, -0.8835, 0.075), (-0.5569, -0.8835, 0.275), (-1.0, -0.4479, 0.0), (-1.0, -0.4479, 0.35), (-1.0, -0.4479, 0.075), (-1.0, -0.4479, 0.275), (-0.8364, -0.354, 0.35), (-0.944, -0.5395, 0.0), (-0.944, -0.5395, 0.35), (-0.7895, -0.4322, 0.35), (-0.944, -0.5395, 0.075), (-0.944, -0.5395, 0.275), (-0.547, -0.6746, 0.35), (-0.6541, -0.8294, 0.0), (-0.6541, -0.8294, 0.35), (-0.6541, -0.8294, 0.075), (-0.6541, -0.8294, 0.275), (-1.0, 0.002912, 0.0), (-1.0, 0.002912, 0.35), (-1.0, 0.002912, 0.075), (-1.0, 0.002912, 0.275), (-0.8364, 0.003647, 0.35), (-0.9766, -0.5069, 0.0), (-0.9766, -0.5069, 0.35), (-0.8168, -0.4049, 0.35), (-0.9766, -0.5069, 0.075), (-0.9766, -0.5069, 0.275), (-0.5212, -0.7004, 0.35), (-0.6232, -0.8602, 0.0), (-0.6232, -0.8602, 0.35), (-0.6232, -0.8602, 0.075), (-0.6232, -0.8602, 0.275), (-0.4182, 0.002206, 0.35), (-0.6683, -0.5534, 0.35), (-0.799, -0.6844, 0.0), (-0.799, -0.6844, 0.35), (-0.799, -0.6844, 0.075), (-0.799, -0.6844, 0.275), (-0.5216, -0.8835, 0.0), (-0.5216, -0.8835, 0.35), (-0.4434, -0.7198, 0.35), (-0.5216, -0.8835, 0.075), (-0.5216, -0.8835, 0.275), (-0.8364, -0.3245, 0.35), (-1.0, -0.4106, 0.0), (-1.0, -0.4106, 0.35), (-1.0, -0.4106, 0.075), (-1.0, -0.4106, 0.275), (0.0, 0.0, -2.98e-08), (-0.9766, -0.5069, 0.0), (-1.0, -0.4835, 0.0), (-0.9766, -0.5069, 0.35), (-1.0, -0.4835, 0.35), (-1.0, -0.4835, 0.275), (-0.8168, -0.4049, 0.35), (-0.8364, -0.3853, 0.35), (-1.0, -0.4835, 0.075), (-0.9766, -0.5069, 0.075), (-0.9766, -0.5069, 0.275), (-0.9766, -0.5069, 0.0), (-1.0, -0.4835, 0.0), (-0.9766, -0.5069, 0.35), (-1.0, -0.4835, 0.35), (-1.0, -0.4835, 0.275), (-0.8168, -0.4049, 0.35), (-0.8364, -0.3853, 0.35), (-1.0, -0.4835, 0.075), (-0.9766, -0.5069, 0.075), (-0.9766, -0.5069, 0.275), (-0.9766, -0.5069, 0.38), (-1.0, -0.4835, 0.38), (-0.8168, -0.4049, 0.38), (-0.8364, -0.3853, 0.38), (-0.9978, -0.5281, 0.0), (-1.021, -0.5047, 0.0), (-0.9978, -0.5281, 0.35), (-1.021, -0.5047, 0.35), (-1.021, -0.5047, 0.275), (-1.021, -0.5047, 0.075), (-0.9978, -0.5281, 0.075), (-0.9978, -0.5281, 0.275), (-1.0, -0.4835, 0.275), (-1.0, -0.4835, 0.35), (-0.8364, -0.3853, 0.35), (-1.0, -0.4835, 0.0), (-1.0, -0.4835, 0.075), (-1.0, -0.4479, 0.0), (-1.0, -0.4479, 0.075), (-1.0, -0.4479, 0.275), (-1.0, -0.4479, 0.35), (-0.8364, -0.354, 0.35), (-1.03, -0.4835, 0.275), (-1.03, -0.4835, 0.35), (-1.03, -0.4835, 0.0), (-1.03, -0.4835, 0.075), (-1.03, -0.4479, 0.0), (-1.03, -0.4479, 0.075), (-1.03, -0.4479, 0.275), (-1.03, -0.4479, 0.35), (-1.0, -0.4835, 0.38), (-0.8364, -0.3853, 0.38), (-0.8364, -0.354, 0.38), (-1.0, -0.4479, 0.38), (-0.6, -0.8835, 0.38), (-0.5018, -0.7198, 0.38), (-0.5569, -0.8835, 0.38), (-0.4734, -0.7198, 0.38), (-0.5212, -0.7004, 0.38), (-0.6232, -0.8602, 0.38), (-0.5684, -0.9112, 0.0), (-0.6115, -0.9112, 0.0), (-0.5684, -0.9112, 0.35), (-0.6115, -0.9112, 0.35), (-0.6115, -0.9112, 0.075), (-0.6115, -0.9112, 0.275), (-0.5684, -0.9112, 0.075), (-0.5684, -0.9112, 0.275), (-0.6347, -0.888, 0.0), (-0.6347, -0.888, 0.35), (-0.6347, -0.888, 0.075), (-0.6347, -0.888, 0.275), (0.0, -0.6835, 0.4141), (-0.6835, 0.0, 0.4141), (-0.6314, -0.2616, 0.4141), (-0.4833, -0.4833, 0.4141), (-0.2616, -0.6314, 0.4141), (0.0, -0.5023, 0.4675), (-0.5023, 0.0, 0.4675), (-0.4641, -0.1922, 0.4675), (-0.3552, -0.3552, 0.4675), (-0.1922, -0.4641, 0.4675), (0.0, -0.2088, 0.5808), (-0.2088, 0.0, 0.5808), (-0.1929, -0.07992, 0.5808), (-0.1477, -0.1477, 0.5808), (-0.07992, -0.1929, 0.5808), (0.0, -0.2088, 0.84), (-0.2088, 0.0, 0.84), (-0.1929, -0.07992, 0.84), (-0.1477, -0.1477, 0.84), (-0.07992, -0.1929, 0.84), (0.0, 0.0, 0.84), (0.0, -0.6835, 0.3462), (-0.6835, 0.0, 0.3462), (-0.6314, -0.2616, 0.3462), (-0.4833, -0.4833, 0.3462), (-0.2616, -0.6314, 0.3462), (0.0, 0.0, 0.3462)], [(468, 524), (74, 88), (77, 89), (96, 105), (102, 92), (227, 241), (230, 242), (249, 258), (255, 245), (379, 393), (382, 394), (401, 410), (407, 397), (539, 553), (542, 554), (561, 570), (567, 557)], [(38, 23, 20, 35), (35, 20, 21, 36), (41, 43, 131, 129), (51, 155, 156, 52), (41, 2, 114, 119), (54, 161, 155, 51), (50, 154, 159, 53), (40, 0, 121, 128), (37, 22, 23, 38), (53, 159, 161, 54), (12, 13, 127, 126), (34, 19, 22, 37), (10, 2, 123, 122), (42, 40, 128, 130), (13, 10, 122, 127), (11, 4, 115, 117), (58, 16, 17, 59), (56, 14, 16, 58), (59, 17, 15, 57), (8, 3, 93, 92), (48, 27, 28, 49), (46, 25, 27, 48), (47, 26, 24, 45), (49, 28, 26, 47), (57, 55, 33, 30), (5, 3, 63, 66), (38, 35, 62, 69), (1, 34, 60, 61), (3, 8, 64, 63), (27, 42, 43, 28), (25, 40, 42, 27), (26, 41, 39, 24), (28, 43, 41, 26), (6, 18, 5, 44), (23, 49, 47, 20), (20, 47, 45, 21), (19, 46, 48, 22), (22, 48, 49, 23), (468, 45, 24, 39, 4, 157), (36, 21, 45, 468, 44, 5), (12, 53, 54, 13), (9, 50, 53, 12), (13, 54, 51, 10), (10, 51, 52, 11), (15, 18, 55, 57), (32, 59, 57, 30), (29, 56, 58, 31), (31, 58, 59, 32), (9, 0, 524, 154, 50), (1, 14, 56, 29, 524), (1, 524, 46, 19, 34), (40, 25, 46, 524, 0), (60, 68, 78, 70), (63, 64, 74, 73), (69, 62, 72, 79), (67, 61, 71, 77), (7, 1, 61, 67), (34, 37, 68, 60), (37, 38, 69, 68), (8, 7, 67, 64), (36, 5, 66, 65), (35, 36, 65, 62), (78, 79, 91, 90), (72, 73, 87, 86), (75, 76, 83, 82), (79, 72, 86, 91), (65, 66, 76, 75), (68, 69, 79, 78), (61, 60, 70, 71), (64, 67, 77, 74), (66, 63, 73, 76), (62, 65, 75, 72), (81, 80, 82, 83), (73, 72, 80, 81), (76, 73, 81, 83), (72, 75, 82, 80), (85, 84, 90, 89), (89, 90, 91, 88), (88, 91, 86, 87), (71, 70, 84, 85), (70, 78, 90, 84), (80, 86, 87, 81), (80, 72, 86), (87, 81, 73), (101, 100, 113, 112), (14, 1, 95, 97), (5, 18, 101, 94), (3, 5, 94, 93), (1, 7, 96, 95), (17, 16, 98, 99), (18, 15, 100, 101), (16, 14, 97, 98), (7, 8, 92, 96), (15, 17, 99, 100), (97, 95, 104, 106), (103, 109, 108, 102), (102, 108, 107, 105), (105, 107, 106, 104), (93, 100, 109, 103), (100, 99, 108, 109), (99, 98, 107, 108), (98, 97, 106, 107), (111, 112, 113, 110), (100, 93, 110, 113), (93, 94, 111, 110), (94, 101, 112, 111), (103, 109, 113, 110), (100, 113, 109), (110, 87, 103), (89, 105, 104, 85), (88, 102, 105, 89), (87, 103, 102, 88), (119, 114, 115, 118), (114, 116, 117, 115), (2, 10, 116, 114), (10, 11, 117, 116), (4, 39, 118, 115), (39, 41, 119, 118), (131, 125, 123, 129), (128, 121, 124, 130), (130, 124, 125, 131), (124, 126, 127, 125), (121, 120, 126, 124), (125, 127, 122, 123), (0, 9, 120, 121), (43, 42, 130, 131), (9, 12, 126, 120), (2, 41, 129, 123), (114, 123, 129, 119), (116, 122, 123, 114), (119, 129, 41), (10, 116, 122), (4, 11, 52, 156, 157), (134, 146, 301, 285), (289, 293, 140, 137), (285, 289, 137, 134), (132, 135, 441, 437), (133, 136, 135, 132), (134, 137, 136, 133), (293, 297, 143, 140), (135, 138, 445, 441), (136, 139, 138, 135), (137, 140, 139, 136), (142, 143, 297, 617), (141, 142, 617, 449), (138, 141, 449, 445), (139, 142, 141, 138), (140, 143, 142, 139), (145, 146, 301, 623), (144, 145, 623, 453), (437, 453, 144, 132), (132, 144, 145, 133), (133, 145, 146, 134), (191, 188, 173, 176), (188, 189, 174, 173), (194, 282, 284, 196), (204, 205, 156, 155), (194, 272, 267, 149), (207, 204, 155, 161), (203, 206, 159, 154), (193, 281, 274, 147), (190, 191, 176, 175), (206, 207, 161, 159), (165, 279, 280, 166), (187, 190, 175, 172), (163, 275, 276, 149), (195, 283, 281, 193), (166, 280, 275, 163), (164, 270, 268, 151), (211, 212, 170, 169), (209, 211, 169, 167), (212, 210, 168, 170), (160, 245, 246, 150), (201, 202, 181, 180), (199, 201, 180, 178), (200, 198, 177, 179), (202, 200, 179, 181), (210, 183, 186, 208), (152, 219, 216, 150), (191, 222, 215, 188), (148, 214, 213, 187), (150, 216, 217, 160), (180, 181, 196, 195), (178, 180, 195, 193), (179, 177, 192, 194), (181, 179, 194, 196), (153, 197, 152, 171), (176, 173, 200, 202), (173, 174, 198, 200), (172, 175, 201, 199), (175, 176, 202, 201), (468, 157, 151, 192, 177, 198), (189, 152, 197, 468, 198, 174), (165, 166, 207, 206), (162, 165, 206, 203), (166, 163, 204, 207), (163, 164, 205, 204), (168, 210, 208, 171), (185, 183, 210, 212), (182, 184, 211, 209), (184, 185, 212, 211), (162, 203, 154, 524, 147), (148, 524, 182, 209, 167), (148, 187, 172, 199, 524), (193, 147, 524, 199, 178), (213, 223, 231, 221), (216, 226, 227, 217), (222, 232, 225, 215), (220, 230, 224, 214), (158, 220, 214, 148), (187, 213, 221, 190), (190, 221, 222, 191), (160, 217, 220, 158), (189, 218, 219, 152), (188, 215, 218, 189), (231, 243, 244, 232), (225, 239, 240, 226), (228, 235, 236, 229), (232, 244, 239, 225), (218, 228, 229, 219), (221, 231, 232, 222), (214, 224, 223, 213), (217, 227, 230, 220), (219, 229, 226, 216), (215, 225, 228, 218), (234, 236, 235, 233), (226, 234, 233, 225), (229, 236, 234, 226), (225, 233, 235, 228), (238, 242, 243, 237), (242, 241, 244, 243), (241, 240, 239, 244), (224, 238, 237, 223), (223, 237, 243, 231), (233, 234, 240, 239), (233, 239, 225), (240, 226, 234), (254, 265, 266, 253), (167, 250, 248, 148), (152, 247, 254, 171), (150, 246, 247, 152), (148, 248, 249, 158), (170, 252, 251, 169), (171, 254, 253, 168), (169, 251, 250, 167), (158, 249, 245, 160), (168, 253, 252, 170), (250, 259, 257, 248), (256, 255, 261, 262), (255, 258, 260, 261), (258, 257, 259, 260), (246, 256, 262, 253), (253, 262, 261, 252), (252, 261, 260, 251), (251, 260, 259, 250), (264, 263, 266, 265), (253, 266, 263, 246), (246, 263, 264, 247), (247, 264, 265, 254), (256, 263, 266, 262), (253, 262, 266), (263, 256, 240), (242, 238, 257, 258), (241, 242, 258, 255), (240, 241, 255, 256), (272, 271, 268, 267), (267, 268, 270, 269), (149, 267, 269, 163), (163, 269, 270, 164), (151, 268, 271, 192), (192, 271, 272, 194), (284, 282, 276, 278), (281, 283, 277, 274), (283, 284, 278, 277), (277, 278, 280, 279), (274, 277, 279, 273), (278, 276, 275, 280), (147, 274, 273, 162), (196, 284, 283, 195), (162, 273, 279, 165), (149, 276, 282, 194), (267, 272, 282, 276), (269, 267, 276, 275), (272, 194, 282), (163, 275, 269), (151, 157, 156, 205, 164), (288, 285, 301, 304), (289, 292, 296, 293), (285, 288, 292, 289), (286, 598, 603, 290), (287, 286, 290, 291), (288, 287, 291, 292), (293, 296, 300, 297), (290, 603, 608, 294), (291, 290, 294, 295), (292, 291, 295, 296), (299, 617, 297, 300), (298, 613, 617, 299), (294, 608, 613, 298), (295, 294, 298, 299), (296, 295, 299, 300), (303, 623, 301, 304), (302, 619, 623, 303), (598, 286, 302, 619), (286, 287, 303, 302), (287, 288, 304, 303), (343, 340, 325, 328), (340, 341, 326, 325), (346, 434, 436, 348), (356, 357, 466, 465), (346, 424, 419, 307), (359, 356, 465, 472), (355, 358, 470, 464), (345, 433, 426, 305), (342, 343, 328, 327), (358, 359, 472, 470), (317, 431, 432, 318), (339, 342, 327, 324), (315, 427, 428, 307), (347, 435, 433, 345), (318, 432, 427, 315), (316, 422, 420, 309), (363, 364, 322, 321), (361, 363, 321, 319), (364, 362, 320, 322), (313, 397, 398, 308), (353, 354, 333, 332), (351, 353, 332, 330), (352, 350, 329, 331), (354, 352, 331, 333), (362, 335, 338, 360), (310, 371, 368, 308), (343, 374, 367, 340), (306, 366, 365, 339), (308, 368, 369, 313), (332, 333, 348, 347), (330, 332, 347, 345), (331, 329, 344, 346), (333, 331, 346, 348), (311, 349, 310, 323), (328, 325, 352, 354), (325, 326, 350, 352), (324, 327, 353, 351), (327, 328, 354, 353), (468, 467, 309, 344, 329, 350), (341, 310, 349, 468, 350, 326), (317, 318, 359, 358), (314, 317, 358, 355), (318, 315, 356, 359), (315, 316, 357, 356), (320, 362, 360, 323), (337, 335, 362, 364), (334, 336, 363, 361), (336, 337, 364, 363), (314, 355, 464, 524, 305), (306, 524, 334, 361, 319), (306, 339, 324, 351, 524), (345, 305, 524, 351, 330), (365, 375, 383, 373), (368, 378, 379, 369), (374, 384, 377, 367), (372, 382, 376, 366), (312, 372, 366, 306), (339, 365, 373, 342), (342, 373, 374, 343), (313, 369, 372, 312), (341, 370, 371, 310), (340, 367, 370, 341), (383, 395, 396, 384), (377, 391, 392, 378), (380, 387, 388, 381), (384, 396, 391, 377), (370, 380, 381, 371), (373, 383, 384, 374), (366, 376, 375, 365), (369, 379, 382, 372), (371, 381, 378, 368), (367, 377, 380, 370), (386, 388, 387, 385), (378, 386, 385, 377), (381, 388, 386, 378), (377, 385, 387, 380), (390, 394, 395, 389), (394, 393, 396, 395), (393, 392, 391, 396), (376, 390, 389, 375), (375, 389, 395, 383), (385, 386, 392, 391), (385, 391, 377), (392, 378, 386), (406, 417, 418, 405), (319, 402, 400, 306), (310, 399, 406, 323), (308, 398, 399, 310), (306, 400, 401, 312), (322, 404, 403, 321), (323, 406, 405, 320), (321, 403, 402, 319), (312, 401, 397, 313), (320, 405, 404, 322), (402, 411, 409, 400), (408, 407, 413, 414), (407, 410, 412, 413), (410, 409, 411, 412), (398, 408, 414, 405), (405, 414, 413, 404), (404, 413, 412, 403), (403, 412, 411, 402), (416, 415, 418, 417), (405, 418, 415, 398), (398, 415, 416, 399), (399, 416, 417, 406), (408, 415, 418, 414), (405, 414, 418), (415, 408, 392), (394, 390, 409, 410), (393, 394, 410, 407), (392, 393, 407, 408), (424, 423, 420, 419), (419, 420, 422, 421), (307, 419, 421, 315), (315, 421, 422, 316), (309, 420, 423, 344), (344, 423, 424, 346), (436, 434, 428, 430), (433, 435, 429, 426), (435, 436, 430, 429), (429, 430, 432, 431), (426, 429, 431, 425), (430, 428, 427, 432), (305, 426, 425, 314), (348, 436, 435, 347), (314, 425, 431, 317), (307, 428, 434, 346), (419, 424, 434, 428), (421, 419, 428, 427), (424, 346, 434), (315, 427, 421), (309, 467, 466, 357, 316), (440, 597, 618, 456), (602, 444, 448, 607), (597, 440, 444, 602), (438, 437, 441, 442), (439, 438, 442, 443), (440, 439, 443, 444), (607, 448, 452, 612), (442, 441, 445, 446), (443, 442, 446, 447), (444, 443, 447, 448), (451, 617, 612, 452), (450, 449, 617, 451), (446, 445, 449, 450), (447, 446, 450, 451), (448, 447, 451, 452), (455, 623, 618, 456), (454, 453, 623, 455), (437, 438, 454, 453), (438, 439, 455, 454), (439, 440, 456, 455), (502, 487, 484, 499), (499, 484, 485, 500), (505, 507, 596, 594), (515, 465, 466, 516), (505, 459, 579, 584), (518, 472, 465, 515), (514, 464, 470, 517), (504, 457, 586, 593), (501, 486, 487, 502), (517, 470, 472, 518), (476, 477, 592, 591), (498, 483, 486, 501), (474, 459, 588, 587), (506, 504, 593, 595), (477, 474, 587, 592), (475, 461, 580, 582), (522, 480, 481, 523), (520, 478, 480, 522), (523, 481, 479, 521), (471, 460, 558, 557), (512, 491, 492, 513), (510, 489, 491, 512), (511, 490, 488, 509), (513, 492, 490, 511), (521, 519, 497, 494), (462, 460, 528, 531), (502, 499, 527, 534), (458, 498, 525, 526), (460, 471, 529, 528), (491, 506, 507, 492), (489, 504, 506, 491), (490, 505, 503, 488), (492, 507, 505, 490), (463, 482, 462, 508), (487, 513, 511, 484), (484, 511, 509, 485), (483, 510, 512, 486), (486, 512, 513, 487), (468, 509, 488, 503, 461, 467), (500, 485, 509, 468, 508, 462), (476, 517, 518, 477), (473, 514, 517, 476), (477, 518, 515, 474), (474, 515, 516, 475), (479, 482, 519, 521), (496, 523, 521, 494), (493, 520, 522, 495), (495, 522, 523, 496), (473, 457, 524, 464, 514), (458, 478, 520, 493, 524), (458, 524, 510, 483, 498), (504, 489, 510, 524, 457), (525, 533, 543, 535), (528, 529, 539, 538), (534, 527, 537, 544), (532, 526, 536, 542), (469, 458, 526, 532), (498, 501, 533, 525), (501, 502, 534, 533), (471, 469, 532, 529), (500, 462, 531, 530), (499, 500, 530, 527), (543, 544, 556, 555), (537, 538, 552, 551), (540, 541, 548, 547), (544, 537, 551, 556), (530, 531, 541, 540), (533, 534, 544, 543), (526, 525, 535, 536), (529, 532, 542, 539), (531, 528, 538, 541), (527, 530, 540, 537), (546, 545, 547, 548), (538, 537, 545, 546), (541, 538, 546, 548), (537, 540, 547, 545), (550, 549, 555, 554), (554, 555, 556, 553), (553, 556, 551, 552), (536, 535, 549, 550), (535, 543, 555, 549), (545, 551, 552, 546), (545, 537, 551), (552, 546, 538), (566, 565, 578, 577), (478, 458, 560, 562), (462, 482, 566, 559), (460, 462, 559, 558), (458, 469, 561, 560), (481, 480, 563, 564), (482, 479, 565, 566), (480, 478, 562, 563), (469, 471, 557, 561), (479, 481, 564, 565), (562, 560, 569, 571), (568, 574, 573, 567), (567, 573, 572, 570), (570, 572, 571, 569), (558, 565, 574, 568), (565, 564, 573, 574), (564, 563, 572, 573), (563, 562, 571, 572), (576, 577, 578, 575), (565, 558, 575, 578), (558, 559, 576, 575), (559, 566, 577, 576), (568, 574, 578, 575), (565, 578, 574), (575, 552, 568), (554, 570, 569, 550), (553, 567, 570, 554), (552, 568, 567, 553), (584, 579, 580, 583), (579, 581, 582, 580), (459, 474, 581, 579), (474, 475, 582, 581), (461, 503, 583, 580), (503, 505, 584, 583), (596, 590, 588, 594), (593, 586, 589, 595), (595, 589, 590, 596), (589, 591, 592, 590), (586, 585, 591, 589), (590, 592, 587, 588), (457, 473, 585, 586), (507, 506, 595, 596), (473, 476, 591, 585), (459, 505, 594, 588), (579, 588, 594, 584), (581, 587, 588, 579), (584, 594, 505), (474, 581, 587), (461, 475, 516, 466, 467), (601, 622, 618, 597), (602, 607, 611, 606), (597, 602, 606, 601), (599, 604, 603, 598), (600, 605, 604, 599), (601, 606, 605, 600), (607, 612, 616, 611), (604, 609, 608, 603), (605, 610, 609, 604), (606, 611, 610, 605), (615, 616, 612, 617), (614, 615, 617, 613), (609, 614, 613, 608), (610, 615, 614, 609), (611, 616, 615, 610), (621, 622, 618, 623), (620, 621, 623, 619), (598, 619, 620, 599), (599, 620, 621, 600), (600, 621, 622, 601)])
me_cube_001.polygons.foreach_set('material_index', [0, 0, 3, 0, 3, 0, 0, 3, 0, 2, 3, 0, 3, 3, 3, 1, 0, 0, 0, 3, 2, 0, 0, 0, 0, 3, 0, 3, 3, 0, 0, 0, 0, 1, 0, 0, 0, 2, 1, 1, 0, 0, 0, 0, 0, 0, 0, 2, 3, 3, 3, 3, 0, 3, 0, 3, 3, 0, 0, 3, 1, 0, 3, 3, 1, 3, 1, 0, 3, 3, 3, 0, 3, 3, 3, 3, 3, 3, 3, 3, 3, 3, 0, 3, 3, 3, 1, 3, 3, 0, 0, 0, 3, 0, 3, 3, 3, 3, 3, 3, 3, 3, 3, 3, 3, 1, 3, 3, 3, 3, 3, 3, 3, 3, 3, 3, 1, 3, 3, 3, 3, 3, 3, 3, 3, 3, 3, 3, 3, 3, 3, 3, 1, 4, 4, 4, 4, 4, 4, 4, 4, 4, 4, 4, 4, 4, 4, 4, 4, 4, 4, 4, 4, 0, 0, 3, 0, 3, 0, 0, 3, 0, 2, 3, 0, 3, 3, 3, 1, 0, 0, 0, 3, 2, 0, 0, 0, 0, 3, 0, 3, 3, 0, 0, 0, 0, 1, 0, 0, 0, 2, 1, 1, 0, 0, 0, 0, 0, 0, 0, 2, 3, 3, 3, 3, 0, 3, 0, 3, 3, 0, 0, 3, 1, 0, 3, 3, 1, 3, 1, 0, 3, 3, 3, 0, 3, 3, 3, 3, 3, 3, 3, 3, 3, 3, 0, 3, 3, 3, 1, 3, 3, 0, 0, 0, 3, 0, 3, 3, 3, 3, 3, 3, 3, 3, 3, 3, 3, 1, 3, 3, 3, 3, 3, 3, 3, 3, 3, 3, 1, 3, 3, 3, 3, 3, 3, 3, 3, 3, 3, 3, 3, 3, 3, 3, 1, 4, 4, 4, 4, 4, 4, 4, 4, 4, 4, 4, 4, 4, 4, 4, 4, 4, 4, 4, 4, 0, 0, 3, 0, 3, 0, 0, 3, 0, 2, 3, 0, 3, 3, 3, 1, 0, 0, 0, 3, 2, 0, 0, 0, 0, 3, 0, 3, 3, 0, 0, 0, 0, 1, 0, 0, 0, 2, 1, 1, 0, 0, 0, 0, 0, 0, 0, 2, 3, 3, 3, 3, 0, 3, 0, 3, 3, 0, 0, 3, 1, 0, 3, 3, 1, 3, 1, 0, 3, 3, 3, 0, 3, 3, 3, 3, 3, 3, 3, 3, 3, 3, 0, 3, 3, 3, 1, 3, 3, 0, 0, 0, 3, 0, 3, 3, 3, 3, 3, 3, 3, 3, 3, 3, 3, 1, 3, 3, 3, 3, 3, 3, 3, 3, 3, 3, 1, 3, 3, 3, 3, 3, 3, 3, 3, 3, 3, 3, 3, 3, 3, 3, 1, 4, 4, 4, 4, 4, 4, 4, 4, 4, 4, 4, 4, 4, 4, 4, 4, 4, 4, 4, 4, 0, 0, 3, 0, 3, 0, 0, 3, 0, 2, 3, 0, 3, 3, 3, 1, 0, 0, 0, 3, 2, 0, 0, 0, 0, 3, 0, 3, 3, 0, 0, 0, 0, 1, 0, 0, 0, 2, 1, 1, 0, 0, 0, 0, 0, 0, 0, 2, 3, 3, 3, 3, 0, 3, 0, 3, 3, 0, 0, 3, 1, 0, 3, 3, 1, 3, 1, 0, 3, 3, 3, 0, 3, 3, 3, 3, 3, 3, 3, 3, 3, 3, 0, 3, 3, 3, 1, 3, 3, 0, 0, 0, 3, 0, 3, 3, 3, 3, 3, 3, 3, 3, 3, 3, 3, 1, 3, 3, 3, 3, 3, 3, 3, 3, 3, 3, 1, 3, 3, 3, 3, 3, 3, 3, 3, 3, 3, 3, 3, 3, 3, 3, 1, 4, 4, 4, 4, 4, 4, 4, 4, 4, 4, 4, 4, 4, 4, 4, 4, 4, 4, 4, 4])
me_cube_001.materials.append(mat_maincolor)
me_cube_001.materials.append(mat_mat2)
me_cube_001.materials.append(mat_mat3)
me_cube_001.materials.append(mat_matcorners)
me_cube_001.materials.append(mat_axis)
me_cube_001.use_remesh_preserve_volume = False
me_cube_001.use_remesh_preserve_attributes = False
me_cube_001.use_mirror_vertex_groups = False
me_cube_001.update()

# ---- objects
ob_point = bpy.data.objects.new('Point', light_point)
ob_canon = bpy.data.objects.new('Canon', me_cube_005)
ob_body = bpy.data.objects.new('Body', me_cube)
ob_base = bpy.data.objects.new('Base', me_cube_001)

# ---- transforms, parenting, visibility, modifiers, constraints
ob_point.location = (-4.799, -4.618, 3.124)
ob_point.lineart.crease_threshold = 0.0
ob_canon.location = (0.0, -7.451e-09, 1.408)
ob_canon.lineart.crease_threshold = 0.0
_m = ob_canon.modifiers.new('Mirror', 'MIRROR')
ob_body.location = (0.0, 0.0, 0.8481)
ob_body.lineart.crease_threshold = 0.0
_m = ob_body.modifiers.new('Mirror', 'MIRROR')
_m.use_axis = (True, True, False)
ob_base.location = (0.0, 0.0, 0.0)
ob_base.lineart.crease_threshold = 0.0

# ---- collection membership
col_collection_1.objects.link(ob_point)
col_collection_1.objects.link(ob_canon)
col_collection_1.objects.link(ob_body)
col_collection_1.objects.link(ob_base)

# ---- scene / render settings (as saved in the file)
scene.frame_start = 1; scene.frame_end = 250; scene.frame_set(2)
scene.render.engine = 'BLENDER_EEVEE_NEXT'
scene.render.resolution_percentage = 50
scene.render.dither_intensity = 0.0
scene.cycles.use_denoising = False
scene.cycles.samples = 128
scene.cycles.sampling_pattern = 'TABULATED_SOBOL'
scene.cycles.use_adaptive_sampling = False
scene.cycles.use_light_tree = False
scene.cycles.blur_glossy = 0.0
scene.cycles.sample_clamp_indirect = 0.0
scene.view_settings.view_transform = 'Standard'
bpy.context.view_layer.update()

# ---- added for rendering (the .blend has no active camera): camera
cam_auto = bpy.data.cameras.new('AutoCamera')
cam_auto.lens = 50.0
cam_auto.sensor_width = 36.0
cam_auto.clip_end = 1000.0
ob_auto_camera = bpy.data.objects.new('AutoCamera', cam_auto)
scene.collection.objects.link(ob_auto_camera)
ob_auto_camera.location = (3.31181, -4.22699, 3.53678)
ob_auto_camera.rotation_euler = (1.09748, -7.21219e-08, 0.694738)
scene.camera = ob_auto_camera
bpy.context.view_layer.update()
